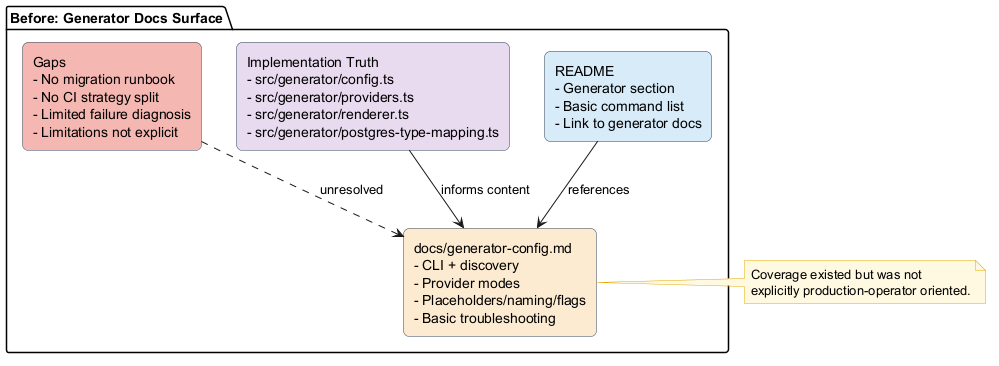

The diagram above was rendered by PlantUML. Its source (embedded in the PNG):
@startuml
skinparam backgroundColor #FFFFFF
skinparam shadowing false
skinparam rectangle {
  RoundCorner 12
  BorderColor #2E4057
}
skinparam note {
  BackgroundColor #FFF8E1
  BorderColor #E0A800
}

package "Before: Generator Docs Surface" {
  rectangle "README\n- Generator section\n- Basic command list\n- Link to generator docs" as readme #D6EAF8

  rectangle "docs/generator-config.md\n- CLI + discovery\n- Provider modes\n- Placeholders/naming/flags\n- Basic troubleshooting" as generatorDoc #FDEBD0

  rectangle "Implementation Truth\n- src/generator/config.ts\n- src/generator/providers.ts\n- src/generator/renderer.ts\n- src/generator/postgres-type-mapping.ts" as impl #E8DAEF

  rectangle "Gaps\n- No migration runbook\n- No CI strategy split\n- Limited failure diagnosis\n- Limitations not explicit" as gaps #F5B7B1
}

readme --> generatorDoc : references
impl --> generatorDoc : informs content
gaps ..> generatorDoc : unresolved

note right of generatorDoc
Coverage existed but was not
explicitly production-operator oriented.
end note

@enduml